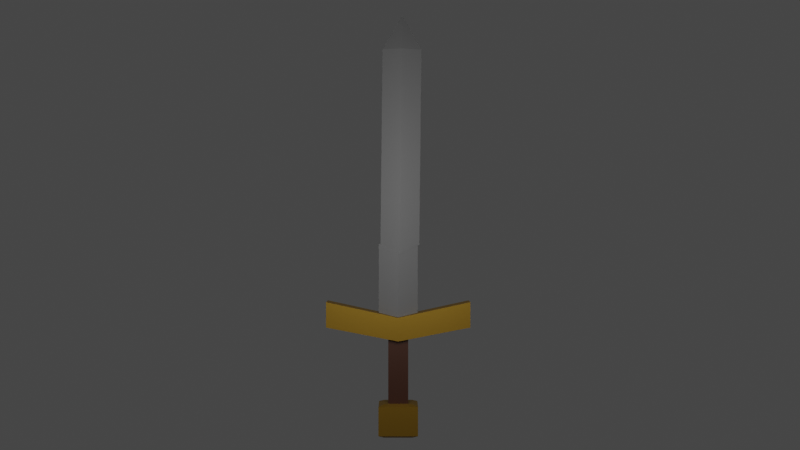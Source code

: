 # Source: miecz.blend  (saved by Blender 2.93.21; exported with 4.5.12 LTS)
import bpy
from mathutils import Matrix  # noqa: F401  (used for matrix-valued properties, if any)

bpy.ops.wm.read_factory_settings(use_empty=True)
scene = bpy.context.scene
scene.name = 'Scene'

# ---- collections
col_collection = bpy.data.collections.new('Collection'); scene.collection.children.link(col_collection)
col_sword_done = bpy.data.collections.new('Sword_done'); scene.collection.children.link(col_sword_done)

# ---- materials (node trees are filled in below, after node groups)
mat_decoration_bottom = bpy.data.materials.new('Decoration_bottom')
mat_decoration_bottom.use_transparent_shadow = False
mat_wooden_handle = bpy.data.materials.new('Wooden_handle')
mat_wooden_handle.use_transparent_shadow = False
mat_blade = bpy.data.materials.new('Blade')
mat_blade.alpha_threshold = 0.0
mat_blade.use_transparent_shadow = False
mat_blade.line_color = (0.0, 0.0, 0.0, 1.0)
mat_blade_001 = bpy.data.materials.new('Blade.001')
mat_blade_001.alpha_threshold = 0.0
mat_blade_001.use_transparent_shadow = False
mat_blade_001.line_color = (0.0, 0.0, 0.0, 1.0)
mat_decoration_bottom_001 = bpy.data.materials.new('Decoration_bottom.001')
mat_decoration_bottom_001.use_transparent_shadow = False
mat_wooden_handle_001 = bpy.data.materials.new('Wooden_handle.001')
mat_wooden_handle_001.use_transparent_shadow = False
mat_decoration_bottom_002 = bpy.data.materials.new('Decoration_bottom.002')
mat_decoration_bottom_002.use_transparent_shadow = False
mat_wooden_handle_002 = bpy.data.materials.new('Wooden_handle.002')
mat_wooden_handle_002.use_transparent_shadow = False
mat_blade_002 = bpy.data.materials.new('Blade.002')
mat_blade_002.alpha_threshold = 0.0
mat_blade_002.use_transparent_shadow = False
mat_blade_002.line_color = (0.0, 0.0, 0.0, 1.0)

# ---- material node trees
mat_decoration_bottom.use_nodes = True; mat_decoration_bottom.node_tree.nodes.clear()
_N = mat_decoration_bottom.node_tree.nodes; _L = mat_decoration_bottom.node_tree.links
n0 = _N.new('ShaderNodeBsdfPrincipled'); n0.name = 'Principled BSDF'; n0.location = (10, 300)
n0.distribution = 'GGX'
n0.subsurface_method = 'BURLEY'
n0.inputs[0].default_value = (0.3185, 0.1808, 0.01646, 1.0)
n0.inputs[1].default_value = 0.6912
n0.inputs[3].default_value = 1.45
n0.inputs[27].default_value = (0.0, 0.0, 0.0, 1.0)
n0.inputs[28].default_value = 1.0
n1 = _N.new('ShaderNodeOutputMaterial'); n1.name = 'Material Output'; n1.location = (300, 300)
_L.new(n0.outputs[0], n1.inputs[0])
n1.is_active_output = True
mat_wooden_handle.use_nodes = True; mat_wooden_handle.node_tree.nodes.clear()
_N = mat_wooden_handle.node_tree.nodes; _L = mat_wooden_handle.node_tree.links
n0 = _N.new('ShaderNodeBsdfPrincipled'); n0.name = 'Principled BSDF'; n0.location = (10, 300)
n0.distribution = 'GGX'
n0.subsurface_method = 'BURLEY'
n0.inputs[0].default_value = (0.05779, 0.01813, 0.007329, 1.0)
n0.inputs[3].default_value = 1.45
n0.inputs[27].default_value = (0.0, 0.0, 0.0, 1.0)
n0.inputs[28].default_value = 1.0
n1 = _N.new('ShaderNodeOutputMaterial'); n1.name = 'Material Output'; n1.location = (300, 300)
_L.new(n0.outputs[0], n1.inputs[0])
n1.is_active_output = True
mat_blade.use_nodes = True; mat_blade.node_tree.nodes.clear()
_N = mat_blade.node_tree.nodes; _L = mat_blade.node_tree.links
n0 = _N.new('ShaderNodeOutputMaterial'); n0.name = 'Material Output'; n0.location = (300, 300)
n1 = _N.new('ShaderNodeBsdfPrincipled'); n1.name = 'Principled BSDF'; n1.location = (10, 300)
n1.distribution = 'GGX'
n1.subsurface_method = 'BURLEY'
n1.inputs[0].default_value = (0.1626, 0.1626, 0.1626, 1.0)
n1.inputs[2].default_value = 0.4
n1.inputs[3].default_value = 1.45
n1.inputs[27].default_value = (0.0, 0.0, 0.0, 1.0)
n1.inputs[28].default_value = 1.0
_L.new(n1.outputs[0], n0.inputs[0])
n0.is_active_output = True
mat_blade_001.use_nodes = True; mat_blade_001.node_tree.nodes.clear()
_N = mat_blade_001.node_tree.nodes; _L = mat_blade_001.node_tree.links
n0 = _N.new('ShaderNodeOutputMaterial'); n0.name = 'Material Output'; n0.location = (300, 300)
n1 = _N.new('ShaderNodeBsdfPrincipled'); n1.name = 'Principled BSDF'; n1.location = (10, 300)
n1.distribution = 'GGX'
n1.subsurface_method = 'BURLEY'
n1.inputs[0].default_value = (0.1626, 0.1626, 0.1626, 1.0)
n1.inputs[2].default_value = 0.4
n1.inputs[3].default_value = 1.45
n1.inputs[27].default_value = (0.0, 0.0, 0.0, 1.0)
n1.inputs[28].default_value = 1.0
_L.new(n1.outputs[0], n0.inputs[0])
n0.is_active_output = True
mat_decoration_bottom_001.use_nodes = True; mat_decoration_bottom_001.node_tree.nodes.clear()
_N = mat_decoration_bottom_001.node_tree.nodes; _L = mat_decoration_bottom_001.node_tree.links
n0 = _N.new('ShaderNodeBsdfPrincipled'); n0.name = 'Principled BSDF'; n0.location = (10, 300)
n0.distribution = 'GGX'
n0.subsurface_method = 'BURLEY'
n0.inputs[0].default_value = (0.3185, 0.1808, 0.01646, 1.0)
n0.inputs[1].default_value = 0.6912
n0.inputs[3].default_value = 1.45
n0.inputs[27].default_value = (0.0, 0.0, 0.0, 1.0)
n0.inputs[28].default_value = 1.0
n1 = _N.new('ShaderNodeOutputMaterial'); n1.name = 'Material Output'; n1.location = (300, 300)
_L.new(n0.outputs[0], n1.inputs[0])
n1.is_active_output = True
mat_wooden_handle_001.use_nodes = True; mat_wooden_handle_001.node_tree.nodes.clear()
_N = mat_wooden_handle_001.node_tree.nodes; _L = mat_wooden_handle_001.node_tree.links
n0 = _N.new('ShaderNodeBsdfPrincipled'); n0.name = 'Principled BSDF'; n0.location = (10, 300)
n0.distribution = 'GGX'
n0.subsurface_method = 'BURLEY'
n0.inputs[0].default_value = (0.05779, 0.01813, 0.007329, 1.0)
n0.inputs[3].default_value = 1.45
n0.inputs[27].default_value = (0.0, 0.0, 0.0, 1.0)
n0.inputs[28].default_value = 1.0
n1 = _N.new('ShaderNodeOutputMaterial'); n1.name = 'Material Output'; n1.location = (300, 300)
_L.new(n0.outputs[0], n1.inputs[0])
n1.is_active_output = True
mat_decoration_bottom_002.use_nodes = True; mat_decoration_bottom_002.node_tree.nodes.clear()
_N = mat_decoration_bottom_002.node_tree.nodes; _L = mat_decoration_bottom_002.node_tree.links
n0 = _N.new('ShaderNodeBsdfPrincipled'); n0.name = 'Principled BSDF'; n0.location = (10, 300)
n0.distribution = 'GGX'
n0.subsurface_method = 'BURLEY'
n0.inputs[0].default_value = (0.3185, 0.1808, 0.01646, 1.0)
n0.inputs[1].default_value = 0.6912
n0.inputs[3].default_value = 1.45
n0.inputs[27].default_value = (0.0, 0.0, 0.0, 1.0)
n0.inputs[28].default_value = 1.0
n1 = _N.new('ShaderNodeOutputMaterial'); n1.name = 'Material Output'; n1.location = (300, 300)
_L.new(n0.outputs[0], n1.inputs[0])
n1.is_active_output = True
mat_wooden_handle_002.use_nodes = True; mat_wooden_handle_002.node_tree.nodes.clear()
_N = mat_wooden_handle_002.node_tree.nodes; _L = mat_wooden_handle_002.node_tree.links
n0 = _N.new('ShaderNodeBsdfPrincipled'); n0.name = 'Principled BSDF'; n0.location = (10, 300)
n0.distribution = 'GGX'
n0.subsurface_method = 'BURLEY'
n0.inputs[0].default_value = (0.05779, 0.01813, 0.007329, 1.0)
n0.inputs[3].default_value = 1.45
n0.inputs[27].default_value = (0.0, 0.0, 0.0, 1.0)
n0.inputs[28].default_value = 1.0
n1 = _N.new('ShaderNodeOutputMaterial'); n1.name = 'Material Output'; n1.location = (300, 300)
_L.new(n0.outputs[0], n1.inputs[0])
n1.is_active_output = True
mat_blade_002.use_nodes = True; mat_blade_002.node_tree.nodes.clear()
_N = mat_blade_002.node_tree.nodes; _L = mat_blade_002.node_tree.links
n0 = _N.new('ShaderNodeOutputMaterial'); n0.name = 'Material Output'; n0.location = (300, 300)
n1 = _N.new('ShaderNodeBsdfPrincipled'); n1.name = 'Principled BSDF'; n1.location = (10, 300)
n1.distribution = 'GGX'
n1.subsurface_method = 'BURLEY'
n1.inputs[0].default_value = (0.1626, 0.1626, 0.1626, 1.0)
n1.inputs[2].default_value = 0.4
n1.inputs[3].default_value = 1.45
n1.inputs[27].default_value = (0.0, 0.0, 0.0, 1.0)
n1.inputs[28].default_value = 1.0
_L.new(n1.outputs[0], n0.inputs[0])
n0.is_active_output = True

# ---- world
world_world = bpy.data.worlds.new('World'); scene.world = world_world
world_world.use_nodes = True; world_world.node_tree.nodes.clear()
_N = world_world.node_tree.nodes; _L = world_world.node_tree.links
n0 = _N.new('ShaderNodeOutputWorld'); n0.name = 'World Output'; n0.location = (300, 300)
n1 = _N.new('ShaderNodeBackground'); n1.name = 'Background'; n1.location = (10, 300)
n1.inputs[0].default_value = (0.05088, 0.05088, 0.05088, 1.0)
_L.new(n1.outputs[0], n0.inputs[0])
n0.is_active_output = True
world_world.color = (0.05088, 0.05088, 0.05088)
world_world.use_sun_shadow = False
world_world.sun_shadow_jitter_overblur = 0.0

# ---- cameras
cam_camera = bpy.data.cameras.new('Camera')
cam_camera.clip_end = 100.0
cam_camera.ortho_scale = 7.314

# ---- lights
light_light = bpy.data.lights.new('Light', 'POINT')
light_light.transmission_factor = 0.0
light_light.energy = 1000.0
light_light.shadow_soft_size = 0.1
light_light.shadow_maximum_resolution = 0.006
light_light.use_absolute_resolution = True
light_spot = bpy.data.lights.new('Spot', 'POINT')
light_spot.transmission_factor = 0.0
light_spot.energy = 3580.0
light_spot.shadow_soft_size = 5.19
light_spot.shadow_maximum_resolution = 0.006
light_spot.use_absolute_resolution = True

# ---- meshes
me_cube = bpy.data.meshes.new('Cube')
me_cube.from_pydata([(0.7246, 0.7246, 1.145), (0.7246, 0.7246, -1.161), (0.7246, -0.7246, 1.145), (0.7246, -0.7246, -1.161), (-0.7246, 0.7246, 1.145), (-0.7246, 0.7246, -1.161), (-0.7246, -0.7246, 1.145), (-0.7246, -0.7246, -1.161), (-1.0, 1.0, -1.0), (-1.0, -1.0, -1.0), (1.0, 1.0, -1.0), (1.0, -1.0, 1.0), (-1.0, -1.0, 1.0), (1.0, 1.0, 1.0), (1.0, -1.0, -1.0), (-1.0, 1.0, 1.0)], [], [(0, 4, 6, 2), (14, 11, 12, 9), (9, 12, 15, 8), (5, 1, 3, 7), (10, 13, 11, 14), (8, 15, 13, 10), (5, 7, 9, 8), (1, 5, 8, 10), (2, 6, 12, 11), (0, 2, 11, 13), (7, 3, 14, 9), (6, 4, 15, 12), (4, 0, 13, 15), (3, 1, 10, 14)])
_uv = me_cube.uv_layers.new(name='UVMap')
_uv.uv.foreach_set('vector', [0.6594, 0.5344, 0.8406, 0.5344, 0.8406, 0.7156, 0.6594, 0.7156, 0.375, 0.75, 0.625, 0.75, 0.625, 1.0, 0.375, 1.0, 0.375, 0.0, 0.625, 0.0, 0.625, 0.25, 0.375, 0.25, 0.1594, 0.5344, 0.3406, 0.5344, 0.3406, 0.7156, 0.1594, 0.7156, 0.375, 0.5, 0.625, 0.5, 0.625, 0.75, 0.375, 0.75, 0.375, 0.25, 0.625, 0.25, 0.625, 0.5, 0.375, 0.5, 0.1594, 0.5344, 0.1594, 0.7156, 0.125, 0.75, 0.125, 0.5, 0.3406, 0.5344, 0.1594, 0.5344, 0.125, 0.5, 0.375, 0.5, 0.6594, 0.7156, 0.8406, 0.7156, 0.875, 0.75, 0.625, 0.75, 0.6594, 0.5344, 0.6594, 0.7156, 0.625, 0.75, 0.625, 0.5, 0.1594, 0.7156, 0.3406, 0.7156, 0.375, 0.75, 0.125, 0.75, 0.8406, 0.7156, 0.8406, 0.5344, 0.875, 0.5, 0.875, 0.75, 0.8406, 0.5344, 0.6594, 0.5344, 0.625, 0.5, 0.875, 0.5, 0.3406, 0.7156, 0.3406, 0.5344, 0.375, 0.5, 0.375, 0.75])
me_cube.materials.append(mat_decoration_bottom)
me_cube.use_remesh_preserve_volume = False
me_cube.use_remesh_preserve_attributes = False
me_cube.use_mirror_vertex_groups = False
me_cube.update()
me_cube_001 = bpy.data.meshes.new('Cube.001')
me_cube_001.from_pydata([(-1.0, -1.0, -1.0), (-1.0, -1.0, 2.32), (-1.0, 1.0, -1.0), (-1.0, 1.0, 2.32), (1.0, -1.0, -1.0), (1.0, -1.0, 2.32), (1.0, 1.0, -1.0), (1.0, 1.0, 2.32)], [], [(0, 1, 3, 2), (2, 3, 7, 6), (6, 7, 5, 4), (4, 5, 1, 0), (2, 6, 4, 0), (7, 3, 1, 5)])
_uv = me_cube_001.uv_layers.new(name='UVMap')
_uv.uv.foreach_set('vector', [0.375, 0.0, 0.625, 0.0, 0.625, 0.25, 0.375, 0.25, 0.375, 0.25, 0.625, 0.25, 0.625, 0.5, 0.375, 0.5, 0.375, 0.5, 0.625, 0.5, 0.625, 0.75, 0.375, 0.75, 0.375, 0.75, 0.625, 0.75, 0.625, 1.0, 0.375, 1.0, 0.125, 0.5, 0.375, 0.5, 0.375, 0.75, 0.125, 0.75, 0.625, 0.5, 0.875, 0.5, 0.875, 0.75, 0.625, 0.75])
me_cube_001.materials.append(mat_wooden_handle)
me_cube_001.use_remesh_fix_poles = True
me_cube_001.use_remesh_preserve_attributes = False
me_cube_001.update()
me_cube_002 = bpy.data.meshes.new('Cube.002')
me_cube_002.from_pydata([(-1.0, -1.0, -0.2876), (-1.0, -1.0, 1.0), (-1.0, 1.0, -0.2876), (-1.0, 1.0, 1.0), (1.0, -1.0, -0.2876), (1.0, -1.0, 1.0), (1.0, 1.0, -0.2876), (1.0, 1.0, 1.0), (0.0, 1.0, -1.0), (0.0, 1.0, 0.1985), (0.0, -1.0, -1.0), (0.0, -1.0, 0.1985)], [], [(0, 1, 3, 2), (8, 9, 7, 6), (6, 7, 5, 4), (10, 11, 1, 0), (8, 6, 4, 10), (9, 3, 1, 11), (7, 9, 11, 5), (2, 8, 10, 0), (4, 5, 11, 10), (2, 3, 9, 8)])
_uv = me_cube_002.uv_layers.new(name='UVMap')
_uv.uv.foreach_set('vector', [0.375, 0.0, 0.625, 0.0, 0.625, 0.25, 0.375, 0.25, 0.375, 0.375, 0.625, 0.375, 0.625, 0.5, 0.375, 0.5, 0.375, 0.5, 0.625, 0.5, 0.625, 0.75, 0.375, 0.75, 0.375, 0.875, 0.625, 0.875, 0.625, 1.0, 0.375, 1.0, 0.25, 0.5, 0.375, 0.5, 0.375, 0.75, 0.25, 0.75, 0.75, 0.5, 0.875, 0.5, 0.875, 0.75, 0.75, 0.75, 0.625, 0.5, 0.75, 0.5, 0.75, 0.75, 0.625, 0.75, 0.125, 0.5, 0.25, 0.5, 0.25, 0.75, 0.125, 0.75, 0.375, 0.75, 0.625, 0.75, 0.625, 0.875, 0.375, 0.875, 0.375, 0.25, 0.625, 0.25, 0.625, 0.375, 0.375, 0.375])
me_cube_002.materials.append(mat_decoration_bottom)
me_cube_002.use_remesh_fix_poles = True
me_cube_002.use_remesh_preserve_attributes = False
me_cube_002.update()
me_cube_003 = bpy.data.meshes.new('Cube.003')
me_cube_003.from_pydata([(-1.0, 0.0, -1.0), (-1.0, 0.0, 13.06), (1.0, 0.0, -1.0), (1.0, 0.0, 13.06), (0.0, 0.0, 14.77), (0.0, 1.0, -1.0), (0.0, 1.0, 13.06), (0.0, -1.0, -1.0), (0.0, -1.0, 13.06)], [], [(5, 6, 3, 2), (7, 8, 1, 0), (5, 2, 7), (6, 1, 4), (8, 3, 4), (1, 8, 4), (3, 6, 4), (0, 5, 7), (2, 3, 8, 7), (0, 1, 6, 5)])
_uv = me_cube_003.uv_layers.new(name='UVMap')
_uv.uv.foreach_set('vector', [0.375, 0.375, 0.625, 0.375, 0.625, 0.5, 0.375, 0.5, 0.375, 0.875, 0.625, 0.875, 0.625, 1.0, 0.375, 1.0, 0.25, 0.5, 0.375, 0.75, 0.25, 0.75, 0.625, 0.375, 0.625, 0.25, 0.625, 0.375, 0.625, 0.875, 0.625, 0.75, 0.625, 0.875, 0.625, 1.0, 0.625, 0.875, 0.625, 0.875, 0.625, 0.5, 0.625, 0.375, 0.6875, 0.4375, 0.125, 0.5, 0.25, 0.5, 0.25, 0.75, 0.375, 0.75, 0.625, 0.75, 0.625, 0.875, 0.375, 0.875, 0.375, 0.25, 0.625, 0.25, 0.625, 0.375, 0.375, 0.375])
me_cube_003.materials.append(mat_blade)
me_cube_003.use_remesh_fix_poles = True
me_cube_003.use_remesh_preserve_attributes = False
me_cube_003.update()
me_cube_004 = bpy.data.meshes.new('Cube.004')
me_cube_004.from_pydata([(-1.0, 0.0, -1.0), (-1.0, 0.0, 13.06), (1.0, 0.0, -1.0), (1.0, 0.0, 13.06), (0.0, 0.0, 14.77), (0.0, 1.0, -1.0), (0.0, 1.0, 13.06), (0.0, -1.0, -1.0), (0.0, -1.0, 13.06), (-3.667, -2.211, -1.204), (-3.667, -2.211, 0.08328), (-3.667, 2.211, -1.204), (-3.667, 2.211, 0.08328), (3.667, -2.211, -1.204), (3.667, -2.211, 0.08328), (3.667, 2.211, -1.204), (3.667, 2.211, 0.08328), (0.0, 2.211, -1.917), (0.0, 2.211, -0.7182), (0.0, -2.211, -1.917), (0.0, -2.211, -0.7182), (-0.5079, -1.589, -5.118), (-0.5079, -1.589, -1.797), (-0.5079, 1.589, -5.118), (-0.5079, 1.589, -1.797), (0.5079, -1.589, -5.118), (0.5079, -1.589, -1.797), (0.5079, 1.589, -5.118), (0.5079, 1.589, -1.797), (0.7246, 2.218, -5.099), (0.7246, 2.218, -6.793), (0.7246, -2.218, -5.099), (0.7246, -2.218, -6.793), (-0.7246, 2.218, -5.099), (-0.7246, 2.218, -6.793), (-0.7246, -2.218, -5.099), (-0.7246, -2.218, -6.793), (-1.0, 3.06, -6.675), (-1.0, -3.06, -6.675), (1.0, 3.06, -6.675), (1.0, -3.06, -5.205), (-1.0, -3.06, -5.205), (1.0, 3.06, -5.205), (1.0, -3.06, -6.675), (-1.0, 3.06, -5.205)], [], [(5, 6, 3, 2), (7, 8, 1, 0), (5, 2, 7), (6, 1, 4), (8, 3, 4), (1, 8, 4), (3, 6, 4), (0, 5, 7), (2, 3, 8, 7), (0, 1, 6, 5), (9, 10, 12, 11), (17, 18, 16, 15), (15, 16, 14, 13), (19, 20, 10, 9), (17, 15, 13, 19), (18, 12, 10, 20), (16, 18, 20, 14), (11, 17, 19, 9), (13, 14, 20, 19), (11, 12, 18, 17), (21, 22, 24, 23), (23, 24, 28, 27), (27, 28, 26, 25), (25, 26, 22, 21), (23, 27, 25, 21), (28, 24, 22, 26), (29, 33, 35, 31), (43, 40, 41, 38), (38, 41, 44, 37), (34, 30, 32, 36), (39, 42, 40, 43), (37, 44, 42, 39), (34, 36, 38, 37), (30, 34, 37, 39), (31, 35, 41, 40), (29, 31, 40, 42), (36, 32, 43, 38), (35, 33, 44, 41), (33, 29, 42, 44), (32, 30, 39, 43)])
me_cube_004.polygons.foreach_set('material_index', [0, 0, 0, 0, 0, 0, 0, 0, 0, 0, 1, 1, 1, 1, 1, 1, 1, 1, 1, 1, 2, 2, 2, 2, 2, 2, 1, 1, 1, 1, 1, 1, 1, 1, 1, 1, 1, 1, 1, 1])
_uv = me_cube_004.uv_layers.new(name='UVMap')
_uv.uv.foreach_set('vector', [0.375, 0.375, 0.625, 0.375, 0.625, 0.5, 0.375, 0.5, 0.375, 0.875, 0.625, 0.875, 0.625, 1.0, 0.375, 1.0, 0.25, 0.5, 0.375, 0.75, 0.25, 0.75, 0.625, 0.375, 0.625, 0.25, 0.625, 0.375, 0.625, 0.875, 0.625, 0.75, 0.625, 0.875, 0.625, 1.0, 0.625, 0.875, 0.625, 0.875, 0.625, 0.5, 0.625, 0.375, 0.6875, 0.4375, 0.125, 0.5, 0.25, 0.5, 0.25, 0.75, 0.375, 0.75, 0.625, 0.75, 0.625, 0.875, 0.375, 0.875, 0.375, 0.25, 0.625, 0.25, 0.625, 0.375, 0.375, 0.375, 0.375, 0.0, 0.625, 0.0, 0.625, 0.25, 0.375, 0.25, 0.375, 0.375, 0.625, 0.375, 0.625, 0.5, 0.375, 0.5, 0.375, 0.5, 0.625, 0.5, 0.625, 0.75, 0.375, 0.75, 0.375, 0.875, 0.625, 0.875, 0.625, 1.0, 0.375, 1.0, 0.25, 0.5, 0.375, 0.5, 0.375, 0.75, 0.25, 0.75, 0.75, 0.5, 0.875, 0.5, 0.875, 0.75, 0.75, 0.75, 0.625, 0.5, 0.75, 0.5, 0.75, 0.75, 0.625, 0.75, 0.125, 0.5, 0.25, 0.5, 0.25, 0.75, 0.125, 0.75, 0.375, 0.75, 0.625, 0.75, 0.625, 0.875, 0.375, 0.875, 0.375, 0.25, 0.625, 0.25, 0.625, 0.375, 0.375, 0.375, 0.375, 0.0, 0.625, 0.0, 0.625, 0.25, 0.375, 0.25, 0.375, 0.25, 0.625, 0.25, 0.625, 0.5, 0.375, 0.5, 0.375, 0.5, 0.625, 0.5, 0.625, 0.75, 0.375, 0.75, 0.375, 0.75, 0.625, 0.75, 0.625, 1.0, 0.375, 1.0, 0.125, 0.5, 0.375, 0.5, 0.375, 0.75, 0.125, 0.75, 0.625, 0.5, 0.875, 0.5, 0.875, 0.75, 0.625, 0.75, 0.6594, 0.5344, 0.8406, 0.5344, 0.8406, 0.7156, 0.6594, 0.7156, 0.375, 0.75, 0.625, 0.75, 0.625, 1.0, 0.375, 1.0, 0.375, 0.0, 0.625, 0.0, 0.625, 0.25, 0.375, 0.25, 0.1594, 0.5344, 0.3406, 0.5344, 0.3406, 0.7156, 0.1594, 0.7156, 0.375, 0.5, 0.625, 0.5, 0.625, 0.75, 0.375, 0.75, 0.375, 0.25, 0.625, 0.25, 0.625, 0.5, 0.375, 0.5, 0.1594, 0.5344, 0.1594, 0.7156, 0.125, 0.75, 0.125, 0.5, 0.3406, 0.5344, 0.1594, 0.5344, 0.125, 0.5, 0.375, 0.5, 0.6594, 0.7156, 0.8406, 0.7156, 0.875, 0.75, 0.625, 0.75, 0.6594, 0.5344, 0.6594, 0.7156, 0.625, 0.75, 0.625, 0.5, 0.1594, 0.7156, 0.3406, 0.7156, 0.375, 0.75, 0.125, 0.75, 0.8406, 0.7156, 0.8406, 0.5344, 0.875, 0.5, 0.875, 0.75, 0.8406, 0.5344, 0.6594, 0.5344, 0.625, 0.5, 0.875, 0.5, 0.3406, 0.7156, 0.3406, 0.5344, 0.375, 0.5, 0.375, 0.75])
me_cube_004.materials.append(mat_blade_001)
me_cube_004.materials.append(mat_decoration_bottom_001)
me_cube_004.materials.append(mat_wooden_handle_001)
me_cube_004.use_remesh_fix_poles = True
me_cube_004.use_remesh_preserve_attributes = False
me_cube_004.update()
me_cube_011 = bpy.data.meshes.new('Cube.011')
me_cube_011.from_pydata([(0.7246, 0.7246, 1.145), (0.7246, 0.7246, -1.161), (0.7246, -0.7246, 1.145), (0.7246, -0.7246, -1.161), (-0.7246, 0.7246, 1.145), (-0.7246, 0.7246, -1.161), (-0.7246, -0.7246, 1.145), (-0.7246, -0.7246, -1.161), (-1.0, 1.0, -1.0), (-1.0, -1.0, -1.0), (1.0, 1.0, -1.0), (1.0, -1.0, 1.0), (-1.0, -1.0, 1.0), (1.0, 1.0, 1.0), (1.0, -1.0, -1.0), (-1.0, 1.0, 1.0)], [], [(0, 4, 6, 2), (14, 11, 12, 9), (9, 12, 15, 8), (5, 1, 3, 7), (10, 13, 11, 14), (8, 15, 13, 10), (5, 7, 9, 8), (1, 5, 8, 10), (2, 6, 12, 11), (0, 2, 11, 13), (7, 3, 14, 9), (6, 4, 15, 12), (4, 0, 13, 15), (3, 1, 10, 14)])
_uv = me_cube_011.uv_layers.new(name='UVMap')
_uv.uv.foreach_set('vector', [0.6594, 0.5344, 0.8406, 0.5344, 0.8406, 0.7156, 0.6594, 0.7156, 0.375, 0.75, 0.625, 0.75, 0.625, 1.0, 0.375, 1.0, 0.375, 0.0, 0.625, 0.0, 0.625, 0.25, 0.375, 0.25, 0.1594, 0.5344, 0.3406, 0.5344, 0.3406, 0.7156, 0.1594, 0.7156, 0.375, 0.5, 0.625, 0.5, 0.625, 0.75, 0.375, 0.75, 0.375, 0.25, 0.625, 0.25, 0.625, 0.5, 0.375, 0.5, 0.1594, 0.5344, 0.1594, 0.7156, 0.125, 0.75, 0.125, 0.5, 0.3406, 0.5344, 0.1594, 0.5344, 0.125, 0.5, 0.375, 0.5, 0.6594, 0.7156, 0.8406, 0.7156, 0.875, 0.75, 0.625, 0.75, 0.6594, 0.5344, 0.6594, 0.7156, 0.625, 0.75, 0.625, 0.5, 0.1594, 0.7156, 0.3406, 0.7156, 0.375, 0.75, 0.125, 0.75, 0.8406, 0.7156, 0.8406, 0.5344, 0.875, 0.5, 0.875, 0.75, 0.8406, 0.5344, 0.6594, 0.5344, 0.625, 0.5, 0.875, 0.5, 0.3406, 0.7156, 0.3406, 0.5344, 0.375, 0.5, 0.375, 0.75])
me_cube_011.materials.append(mat_decoration_bottom_002)
me_cube_011.use_remesh_preserve_volume = False
me_cube_011.use_remesh_preserve_attributes = False
me_cube_011.use_mirror_vertex_groups = False
me_cube_011.update()
me_cube_010 = bpy.data.meshes.new('Cube.010')
me_cube_010.from_pydata([(-1.0, -1.0, -1.0), (-1.0, -1.0, 2.32), (-1.0, 1.0, -1.0), (-1.0, 1.0, 2.32), (1.0, -1.0, -1.0), (1.0, -1.0, 2.32), (1.0, 1.0, -1.0), (1.0, 1.0, 2.32)], [], [(0, 1, 3, 2), (2, 3, 7, 6), (6, 7, 5, 4), (4, 5, 1, 0), (2, 6, 4, 0), (7, 3, 1, 5)])
_uv = me_cube_010.uv_layers.new(name='UVMap')
_uv.uv.foreach_set('vector', [0.375, 0.0, 0.625, 0.0, 0.625, 0.25, 0.375, 0.25, 0.375, 0.25, 0.625, 0.25, 0.625, 0.5, 0.375, 0.5, 0.375, 0.5, 0.625, 0.5, 0.625, 0.75, 0.375, 0.75, 0.375, 0.75, 0.625, 0.75, 0.625, 1.0, 0.375, 1.0, 0.125, 0.5, 0.375, 0.5, 0.375, 0.75, 0.125, 0.75, 0.625, 0.5, 0.875, 0.5, 0.875, 0.75, 0.625, 0.75])
me_cube_010.materials.append(mat_wooden_handle_002)
me_cube_010.use_remesh_fix_poles = True
me_cube_010.use_remesh_preserve_attributes = False
me_cube_010.update()
me_cube_009 = bpy.data.meshes.new('Cube.009')
me_cube_009.from_pydata([(-1.0, -1.0, -0.2876), (-1.0, -1.0, 1.0), (-1.0, 1.0, -0.2876), (-1.0, 1.0, 1.0), (1.0, -1.0, -0.2876), (1.0, -1.0, 1.0), (1.0, 1.0, -0.2876), (1.0, 1.0, 1.0), (0.0, 1.0, -1.0), (0.0, 1.0, 0.1985), (0.0, -1.0, -1.0), (0.0, -1.0, 0.1985)], [], [(0, 1, 3, 2), (8, 9, 7, 6), (6, 7, 5, 4), (10, 11, 1, 0), (8, 6, 4, 10), (9, 3, 1, 11), (7, 9, 11, 5), (2, 8, 10, 0), (4, 5, 11, 10), (2, 3, 9, 8)])
_uv = me_cube_009.uv_layers.new(name='UVMap')
_uv.uv.foreach_set('vector', [0.375, 0.0, 0.625, 0.0, 0.625, 0.25, 0.375, 0.25, 0.375, 0.375, 0.625, 0.375, 0.625, 0.5, 0.375, 0.5, 0.375, 0.5, 0.625, 0.5, 0.625, 0.75, 0.375, 0.75, 0.375, 0.875, 0.625, 0.875, 0.625, 1.0, 0.375, 1.0, 0.25, 0.5, 0.375, 0.5, 0.375, 0.75, 0.25, 0.75, 0.75, 0.5, 0.875, 0.5, 0.875, 0.75, 0.75, 0.75, 0.625, 0.5, 0.75, 0.5, 0.75, 0.75, 0.625, 0.75, 0.125, 0.5, 0.25, 0.5, 0.25, 0.75, 0.125, 0.75, 0.375, 0.75, 0.625, 0.75, 0.625, 0.875, 0.375, 0.875, 0.375, 0.25, 0.625, 0.25, 0.625, 0.375, 0.375, 0.375])
me_cube_009.materials.append(mat_decoration_bottom_002)
me_cube_009.use_remesh_fix_poles = True
me_cube_009.use_remesh_preserve_attributes = False
me_cube_009.update()
me_cube_008 = bpy.data.meshes.new('Cube.008')
me_cube_008.from_pydata([(-1.0, 0.0, -1.0), (1.0, 0.0, -1.0), (0.0, 1.0, -1.0), (0.0, -1.0, -1.0), (-1.0, 0.0, 2.502), (1.0, 0.0, 2.502), (0.0, -1.0, 2.502), (0.0, 1.0, 2.502), (-1.0, 0.0, 3.024), (1.0, 0.0, 3.024)], [], [(2, 1, 3), (0, 2, 3), (0, 4, 7, 2), (1, 5, 6, 3), (3, 6, 4, 0), (2, 7, 5, 1), (4, 8, 7), (5, 9, 6), (6, 8, 4), (7, 9, 5), (8, 6, 9, 7)])
_uv = me_cube_008.uv_layers.new(name='UVMap')
_uv.uv.foreach_set('vector', [0.25, 0.5, 0.375, 0.75, 0.25, 0.75, 0.125, 0.5, 0.25, 0.5, 0.25, 0.75, 0.375, 0.25, 0.4373, 0.25, 0.4373, 0.375, 0.375, 0.375, 0.375, 0.75, 0.4373, 0.75, 0.4373, 0.875, 0.375, 0.875, 0.375, 0.875, 0.4373, 0.875, 0.4373, 1.0, 0.375, 1.0, 0.375, 0.375, 0.4373, 0.375, 0.4373, 0.5, 0.375, 0.5, 0.4373, 0.25, 0.4466, 0.25, 0.4373, 0.375, 0.4373, 0.75, 0.4466, 0.75, 0.4373, 0.875, 0.4373, 0.875, 0.4466, 1.0, 0.4373, 1.0, 0.4373, 0.375, 0.4466, 0.5, 0.4373, 0.5, 0.4466, 0.25, 0.4373, 0.875, 0.4466, 0.5, 0.4373, 0.375])
me_cube_008.materials.append(mat_blade_002)
me_cube_008.use_remesh_fix_poles = True
me_cube_008.use_remesh_preserve_attributes = False
me_cube_008.update()
me_cube_012 = bpy.data.meshes.new('Cube.012')
me_cube_012.from_pydata([(-1.0, 0.0, 13.06), (1.0, 0.0, 13.06), (0.0, 0.0, 14.77), (0.0, 1.0, 13.06), (0.0, -1.0, 13.06), (0.0, -1.0, 2.502), (0.0, 1.0, 2.502), (-1.0, 0.0, 3.024), (1.0, 0.0, 3.024), (0.0, -1.0, 3.024), (0.0, 1.0, 3.024)], [], [(10, 3, 1, 8), (9, 4, 0, 7), (3, 0, 2), (4, 1, 2), (0, 4, 2), (1, 3, 2), (8, 1, 4, 9), (7, 0, 3, 10), (7, 5, 9), (8, 6, 10), (6, 7, 10), (5, 8, 9), (7, 6, 8, 5)])
_uv = me_cube_012.uv_layers.new(name='UVMap')
_uv.uv.foreach_set('vector', [0.4466, 0.375, 0.625, 0.375, 0.625, 0.5, 0.4466, 0.5, 0.4466, 0.875, 0.625, 0.875, 0.625, 1.0, 0.4466, 1.0, 0.625, 0.375, 0.625, 0.25, 0.625, 0.375, 0.625, 0.875, 0.625, 0.75, 0.625, 0.875, 0.625, 1.0, 0.625, 0.875, 0.625, 0.875, 0.625, 0.5, 0.625, 0.375, 0.6875, 0.4375, 0.4466, 0.75, 0.625, 0.75, 0.625, 0.875, 0.4466, 0.875, 0.4466, 0.25, 0.625, 0.25, 0.625, 0.375, 0.4466, 0.375, 0.4466, 1.0, 0.4373, 0.875, 0.4466, 0.875, 0.4466, 0.5, 0.4373, 0.375, 0.4466, 0.375, 0.4373, 0.375, 0.4466, 0.25, 0.4466, 0.375, 0.4373, 0.875, 0.4466, 0.75, 0.4466, 0.875, 0.4466, 0.25, 0.4373, 0.375, 0.4466, 0.5, 0.4373, 0.875])
me_cube_012.materials.append(mat_blade_002)
me_cube_012.use_remesh_fix_poles = True
me_cube_012.use_remesh_preserve_attributes = False
me_cube_012.update()

# ---- objects
ob_cube = bpy.data.objects.new('Cube', me_cube)
ob_light = bpy.data.objects.new('Light', light_light)
ob_camera = bpy.data.objects.new('Camera', cam_camera)
ob_cube_001 = bpy.data.objects.new('Cube.001', me_cube_001)
ob_cube_002 = bpy.data.objects.new('Cube.002', me_cube_002)
ob_cube_003 = bpy.data.objects.new('Cube.003', me_cube_003)
ob_cube_004 = bpy.data.objects.new('Cube.004', me_cube_004)
ob_cube_008 = bpy.data.objects.new('Cube.008', me_cube_011)
ob_cube_007 = bpy.data.objects.new('Cube.007', me_cube_010)
ob_cube_006 = bpy.data.objects.new('Cube.006', me_cube_009)
ob_cube_005 = bpy.data.objects.new('Cube.005', me_cube_008)
ob_cube_009 = bpy.data.objects.new('Cube.009', me_cube_012)
ob_spot = bpy.data.objects.new('Spot', light_spot)

# ---- transforms, parenting, visibility, modifiers, constraints
ob_cube.location = (-15.43, 0.0, 1.209)
ob_cube.scale = (1.0, 1.0, 0.7351)
ob_cube.lock_rotations_4d = False
ob_cube.empty_display_type = 'ARROWS'
ob_cube.lineart.crease_threshold = 0.0
ob_light.location = (-18.5, -8.904, 7.443)
ob_light.rotation_euler = (0.6503, 0.05522, 1.866)
ob_light.lock_rotations_4d = False
ob_light.empty_display_type = 'ARROWS'
ob_light.color = (0.0, 0.0, 0.0, 0.0)
ob_light.lineart.crease_threshold = 0.0
ob_camera.location = (19.68, -53.06, 9.661)
ob_camera.rotation_euler = (1.571, 0.0, 0.0)
ob_camera.scale = (2.0, 2.0, 2.0)
ob_camera.lock_rotations_4d = False
ob_camera.empty_display_type = 'ARROWS'
ob_camera.color = (0.0, 0.0, 0.0, 0.0)
ob_camera.display_type = 'WIRE'
ob_camera.lineart.crease_threshold = 0.0
ob_cube_001.location = (-15.43, 0.0, 3.031)
ob_cube_001.scale = (0.5079, 0.5191, 1.0)
ob_cube_002.location = (-15.43, 0.0, 6.232)
ob_cube_002.scale = (3.667, 0.7224, 1.0)
ob_cube_003.location = (-15.43, 0.0, 7.149)
ob_cube_003.scale = (1.0, 0.3268, 1.0)
ob_cube_004.location = (96.73, 5.25, 5.381)
ob_cube_004.scale = (1.0, 0.3268, 1.0)
ob_cube_008.location = (19.59, 4.083, -0.2703)
ob_cube_008.scale = (1.0, 1.0, 0.7351)
ob_cube_008.lock_rotations_4d = False
ob_cube_008.empty_display_type = 'ARROWS'
ob_cube_008.lineart.crease_threshold = 0.0
ob_cube_007.location = (19.59, 4.083, 1.552)
ob_cube_007.scale = (0.5079, 0.5191, 1.0)
ob_cube_006.location = (19.59, 4.083, 4.753)
ob_cube_006.scale = (3.667, 0.7224, 1.0)
ob_cube_005.location = (19.59, 4.083, 5.67)
ob_cube_005.scale = (1.0, 0.3268, 1.0)
ob_cube_009.location = (19.64, 4.083, 5.651)
ob_cube_009.rotation_euler = (-0.003236, 0.01075, -0.0067)
ob_cube_009.scale = (1.0, 0.3268, 1.0)
ob_spot.location = (19.53, -8.063, 11.61)
ob_spot.rotation_euler = (1.571, 0.0, 0.0)
ob_spot.scale = (2.0, 2.0, 4.0)

# ---- collection membership
col_collection.objects.link(ob_cube)
col_collection.objects.link(ob_light)
col_collection.objects.link(ob_camera)
col_collection.objects.link(ob_cube_001)
col_collection.objects.link(ob_cube_002)
col_collection.objects.link(ob_cube_003)
col_sword_done.objects.link(ob_cube_004)
col_sword_done.objects.link(ob_cube_008)
col_sword_done.objects.link(ob_cube_007)
col_sword_done.objects.link(ob_cube_006)
col_sword_done.objects.link(ob_cube_005)
col_sword_done.objects.link(ob_cube_009)
col_sword_done.objects.link(ob_spot)

# ---- scene / render settings (as saved in the file)
scene.camera = ob_camera
scene.frame_start = 1; scene.frame_end = 15; scene.frame_set(1)
scene.render.engine = 'BLENDER_EEVEE_NEXT'
scene.cycles.use_denoising = False
scene.cycles.samples = 128
scene.cycles.sampling_pattern = 'TABULATED_SOBOL'
scene.cycles.use_adaptive_sampling = False
scene.cycles.use_light_tree = False
scene.view_settings.view_transform = 'Filmic'
bpy.context.view_layer.update()
